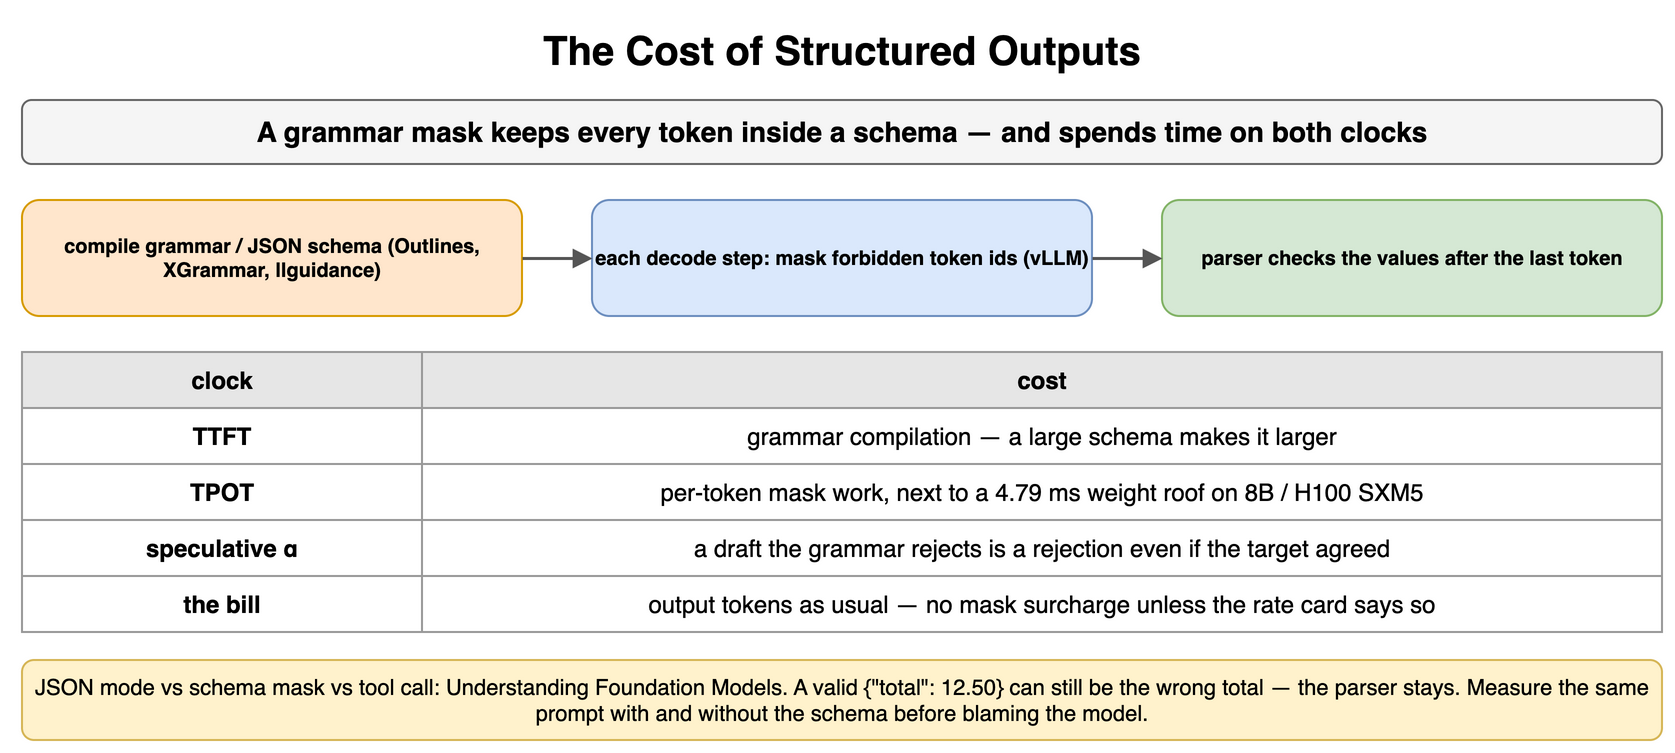

The diagram above was exported from draw.io. Its source (the exported page's mxGraphModel, read from the mxfile embedded in the PNG):
<mxGraphModel dx="900" dy="384" grid="1" gridSize="10" guides="1" tooltips="1" connect="1" arrows="1" fold="1" page="1" pageScale="1" pageWidth="900" pageHeight="384" math="0" shadow="0">
  <root>
    <mxCell id="0" />
    <mxCell id="1" parent="0" />
    <mxCell id="x1" value="The Cost of Structured Outputs" style="text;html=1;align=center;verticalAlign=middle;whiteSpace=wrap;fontSize=20;fontStyle=1;" vertex="1" parent="1">
      <mxGeometry x="40" y="10" width="820" height="30" as="geometry" />
    </mxCell>
    <mxCell id="x2" value="A grammar mask keeps every token inside a schema — and spends time on both clocks" style="rounded=1;whiteSpace=wrap;html=1;fillColor=#f5f5f5;strokeColor=#666666;fontStyle=1;fontSize=14;" vertex="1" parent="1">
      <mxGeometry x="40" y="50" width="820" height="32" as="geometry" />
    </mxCell>
    <mxCell id="x3" value="compile grammar / JSON schema (Outlines, XGrammar, llguidance)" style="rounded=1;whiteSpace=wrap;html=1;fillColor=#ffe6cc;strokeColor=#d79b00;fontSize=10;align=center;fontStyle=1;" vertex="1" parent="1">
      <mxGeometry x="40" y="100" width="250" height="58" as="geometry" />
    </mxCell>
    <mxCell id="x4" value="each decode step: mask forbidden token ids (vLLM)" style="rounded=1;whiteSpace=wrap;html=1;fillColor=#dae8fc;strokeColor=#6c8ebf;fontSize=10;align=center;fontStyle=1;" vertex="1" parent="1">
      <mxGeometry x="325" y="100" width="250" height="58" as="geometry" />
    </mxCell>
    <mxCell id="x5" value="parser checks the values after the last token" style="rounded=1;whiteSpace=wrap;html=1;fillColor=#d5e8d4;strokeColor=#82b366;fontSize=10;align=center;fontStyle=1;" vertex="1" parent="1">
      <mxGeometry x="610" y="100" width="250" height="58" as="geometry" />
    </mxCell>
    <mxCell id="x6" value="" style="endArrow=block;endSize=6;html=1;strokeWidth=1.5;strokeColor=#555555;fontSize=11;labelBackgroundColor=#ffffff;" edge="1" parent="1" source="x3" target="x4">
      <mxGeometry relative="1" as="geometry" />
    </mxCell>
    <mxCell id="x7" value="" style="endArrow=block;endSize=6;html=1;strokeWidth=1.5;strokeColor=#555555;fontSize=11;labelBackgroundColor=#ffffff;" edge="1" parent="1" source="x4" target="x5">
      <mxGeometry relative="1" as="geometry" />
    </mxCell>
    <mxCell id="x8" value="clock" style="whiteSpace=wrap;html=1;fillColor=#e6e6e6;strokeColor=#999999;fontStyle=1;fontSize=12;" vertex="1" parent="1">
      <mxGeometry x="40" y="176" width="200" height="28" as="geometry" />
    </mxCell>
    <mxCell id="x9" value="cost" style="whiteSpace=wrap;html=1;fillColor=#e6e6e6;strokeColor=#999999;fontStyle=1;fontSize=12;" vertex="1" parent="1">
      <mxGeometry x="240" y="176" width="620" height="28" as="geometry" />
    </mxCell>
    <mxCell id="x10" value="TTFT" style="whiteSpace=wrap;html=1;strokeColor=#999999;fontSize=12;fillColor=#ffffff;fontStyle=1;" vertex="1" parent="1">
      <mxGeometry x="40" y="204" width="200" height="28" as="geometry" />
    </mxCell>
    <mxCell id="x11" value="grammar compilation — a large schema makes it larger" style="whiteSpace=wrap;html=1;strokeColor=#999999;fontSize=12;fillColor=#ffffff;" vertex="1" parent="1">
      <mxGeometry x="240" y="204" width="620" height="28" as="geometry" />
    </mxCell>
    <mxCell id="x12" value="TPOT" style="whiteSpace=wrap;html=1;strokeColor=#999999;fontSize=12;fillColor=#ffffff;fontStyle=1;" vertex="1" parent="1">
      <mxGeometry x="40" y="232" width="200" height="28" as="geometry" />
    </mxCell>
    <mxCell id="x13" value="per-token mask work, next to a 4.79 ms weight roof on 8B / H100 SXM5" style="whiteSpace=wrap;html=1;strokeColor=#999999;fontSize=12;fillColor=#ffffff;" vertex="1" parent="1">
      <mxGeometry x="240" y="232" width="620" height="28" as="geometry" />
    </mxCell>
    <mxCell id="x14" value="speculative α" style="whiteSpace=wrap;html=1;strokeColor=#999999;fontSize=12;fillColor=#ffffff;fontStyle=1;" vertex="1" parent="1">
      <mxGeometry x="40" y="260" width="200" height="28" as="geometry" />
    </mxCell>
    <mxCell id="x15" value="a draft the grammar rejects is a rejection even if the target agreed" style="whiteSpace=wrap;html=1;strokeColor=#999999;fontSize=12;fillColor=#ffffff;" vertex="1" parent="1">
      <mxGeometry x="240" y="260" width="620" height="28" as="geometry" />
    </mxCell>
    <mxCell id="x16" value="the bill" style="whiteSpace=wrap;html=1;strokeColor=#999999;fontSize=12;fillColor=#ffffff;fontStyle=1;" vertex="1" parent="1">
      <mxGeometry x="40" y="288" width="200" height="28" as="geometry" />
    </mxCell>
    <mxCell id="x17" value="output tokens as usual — no mask surcharge unless the rate card says so" style="whiteSpace=wrap;html=1;strokeColor=#999999;fontSize=12;fillColor=#ffffff;" vertex="1" parent="1">
      <mxGeometry x="240" y="288" width="620" height="28" as="geometry" />
    </mxCell>
    <mxCell id="x18" value="JSON mode vs schema mask vs tool call: Understanding Foundation Models. A valid {&quot;total&quot;: 12.50} can still be the wrong total — the parser stays. Measure the same prompt with and without the schema before blaming the model." style="rounded=1;whiteSpace=wrap;html=1;fillColor=#fff2cc;strokeColor=#d6b656;fontSize=11;align=center;" vertex="1" parent="1">
      <mxGeometry x="40" y="330" width="820" height="40" as="geometry" />
    </mxCell>
  </root>
</mxGraphModel>